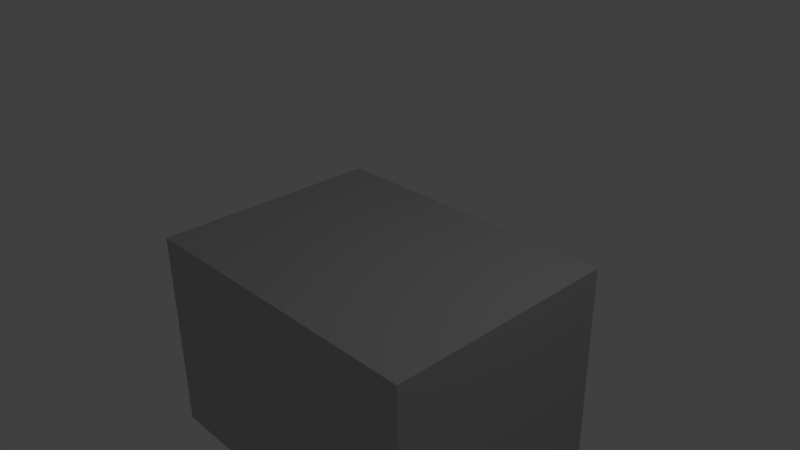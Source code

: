 # Source: Cabin.blend  (saved by Blender 2.70.0; exported with 4.5.12 LTS)
import bpy
from mathutils import Matrix  # noqa: F401  (used for matrix-valued properties, if any)

bpy.ops.wm.read_factory_settings(use_empty=True)
scene = bpy.context.scene
scene.name = 'Scene'

# ---- collections
col_collection_1 = bpy.data.collections.new('Collection 1'); scene.collection.children.link(col_collection_1)

# ---- materials (node trees are filled in below, after node groups)
mat_material = bpy.data.materials.new('Material')
mat_material.alpha_threshold = 0.0
mat_material.use_transparent_shadow = False
mat_material.diffuse_color = (0.5, 0.5, 0.5, 1.0)
mat_material.roughness = 0.5
mat_material.line_color = (0.0, 0.0, 0.0, 1.0)

# ---- material node trees

# ---- world
world_world = bpy.data.worlds.new('World'); scene.world = world_world
world_world.color = (0.05088, 0.05088, 0.05088)
world_world.use_sun_shadow = False
world_world.sun_shadow_jitter_overblur = 0.0
world_world.cycles.sampling_method = 'MANUAL'
world_world.cycles.sample_map_resolution = 256

# ---- cameras
cam_camera = bpy.data.cameras.new('Camera')
cam_camera.clip_end = 100.0
cam_camera.lens = 35.0
cam_camera.sensor_width = 32.0
cam_camera.sensor_height = 18.0
cam_camera.ortho_scale = 7.314
cam_camera.dof.focus_distance = 0.0
cam_camera.dof.aperture_fstop = 128.0

# ---- lights
light_lamp = bpy.data.lights.new('Lamp', 'POINT')
light_lamp.transmission_factor = 0.0
light_lamp.cutoff_distance = 30.0
light_lamp.energy = 100.0
light_lamp.shadow_buffer_clip_start = 1.001
light_lamp.shadow_soft_size = 0.1
light_lamp.shadow_maximum_resolution = 0.006
light_lamp.use_absolute_resolution = True
light_lamp.cycles.use_multiple_importance_sampling = False

# ---- meshes
me_cube = bpy.data.meshes.new('Cube')
me_cube.from_pydata([(0.5, 0.5, -5.96e-08), (0.5, -0.5, -5.96e-08), (-0.5, -0.5, -5.96e-08), (-0.5, 0.5, -5.96e-08), (0.5, 0.5, 1.0), (0.5, -0.5, 1.0), (-0.5, -0.5, 1.0), (-0.5, 0.5, 1.0)], [], [(0, 1, 2, 3), (4, 7, 6, 5), (0, 4, 5, 1), (1, 5, 6, 2), (2, 6, 7, 3), (4, 0, 3, 7)])
me_cube.materials.append(mat_material)
me_cube.use_remesh_preserve_volume = False
me_cube.use_remesh_preserve_attributes = False
me_cube.use_mirror_vertex_groups = False
me_cube.update()

# ---- objects
ob_cabin = bpy.data.objects.new('Cabin', me_cube)
ob_lamp = bpy.data.objects.new('Lamp', light_lamp)
ob_camera = bpy.data.objects.new('Camera', cam_camera)

# ---- transforms, parenting, visibility, modifiers, constraints
ob_cabin.location = (0.0, 0.0, 0.0)
ob_cabin.scale = (4.5, 3.4, 3.0)
ob_cabin.lock_rotations_4d = False
ob_cabin.empty_display_type = 'ARROWS'
ob_cabin.lineart.crease_threshold = 0.0
ob_lamp.location = (4.076, 1.005, 8.996)
ob_lamp.rotation_euler = (0.6503, 0.05522, 1.866)
ob_lamp.lock_rotations_4d = False
ob_lamp.empty_display_type = 'ARROWS'
ob_lamp.color = (0.0, 0.0, 0.0, 0.0)
ob_lamp.lineart.crease_threshold = 0.0
ob_camera.location = (7.481, -6.508, 8.324)
ob_camera.rotation_euler = (1.109, 0.01082, 0.8149)
ob_camera.lock_rotations_4d = False
ob_camera.empty_display_type = 'ARROWS'
ob_camera.color = (0.0, 0.0, 0.0, 0.0)
ob_camera.display_type = 'WIRE'
ob_camera.lineart.crease_threshold = 0.0

# ---- collection membership
col_collection_1.objects.link(ob_cabin)
col_collection_1.objects.link(ob_lamp)
col_collection_1.objects.link(ob_camera)

# ---- scene / render settings (as saved in the file)
scene.camera = ob_camera
scene.frame_start = 1; scene.frame_end = 250; scene.frame_set(1)
scene.render.engine = 'BLENDER_EEVEE_NEXT'
scene.render.resolution_percentage = 50
scene.render.dither_intensity = 0.0
scene.cycles.use_denoising = False
scene.cycles.samples = 10
scene.cycles.sampling_pattern = 'TABULATED_SOBOL'
scene.cycles.light_sampling_threshold = 0.0
scene.cycles.use_adaptive_sampling = False
scene.cycles.use_light_tree = False
scene.cycles.blur_glossy = 0.0
scene.cycles.volume_bounces = 1
scene.cycles.pixel_filter_type = 'GAUSSIAN'
scene.cycles.sample_clamp_indirect = 0.0
scene.view_settings.view_transform = 'Standard'
bpy.context.view_layer.update()
